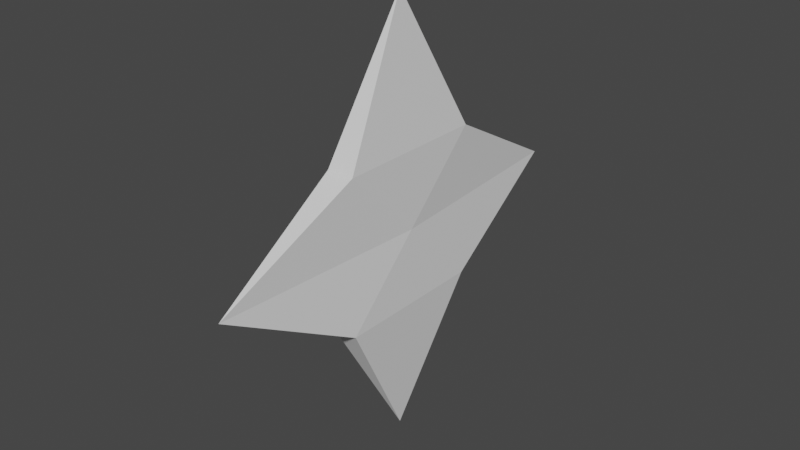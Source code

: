 # Source: star.blend  (saved by Blender 3.3.6; exported with 4.5.12 LTS)
import bpy
from mathutils import Matrix  # noqa: F401  (used for matrix-valued properties, if any)

bpy.ops.wm.read_factory_settings(use_empty=True)
scene = bpy.context.scene
scene.name = 'Scene'

# ---- collections
col_collection = bpy.data.collections.new('Collection'); scene.collection.children.link(col_collection)

# ---- world
world_world = bpy.data.worlds.new('World'); scene.world = world_world
world_world.use_nodes = True; world_world.node_tree.nodes.clear()
_N = world_world.node_tree.nodes; _L = world_world.node_tree.links
n0 = _N.new('ShaderNodeOutputWorld'); n0.name = 'World Output'; n0.location = (300, 300)
n1 = _N.new('ShaderNodeBackground'); n1.name = 'Background'; n1.location = (10, 300)
n1.inputs[0].default_value = (0.05088, 0.05088, 0.05088, 1.0)
_L.new(n1.outputs[0], n0.inputs[0])
n0.is_active_output = True
world_world.color = (0.05088, 0.05088, 0.05088)
world_world.use_sun_shadow = False
world_world.sun_shadow_jitter_overblur = 0.0

# ---- meshes
me_cube_001 = bpy.data.meshes.new('Cube.001')
me_cube_001.from_pydata([(0.0, -1.416, -1.417), (0.0, -1.414, 1.413), (0.0, 1.414, -1.413), (0.0, 1.413, 1.414), (-1.0, -1.0, 0.0), (-1.0, 1.0, 0.0), (1.0, 1.0, 0.0), (1.0, -1.0, 0.0), (-1.0, 0.0, -1.0), (-1.0, 0.0, 1.0), (1.0, 0.0, -1.0), (1.0, 0.0, 1.0), (1.0, 0.0, 0.0), (-1.0, 0.0, 0.0)], [], [(13, 9, 3, 5), (5, 3, 6), (12, 11, 1, 7), (7, 1, 4), (8, 10, 0), (11, 9, 1), (0, 7, 4), (10, 12, 7, 0), (2, 5, 6), (8, 13, 5, 2), (0, 4, 13, 8), (2, 6, 12, 10), (3, 9, 11), (2, 10, 8), (6, 3, 11, 12), (4, 1, 9, 13)])
_uv = me_cube_001.uv_layers.new(name='UVMap')
_uv.uv.foreach_set('vector', [0.5, 0.125, 0.625, 0.125, 0.625, 0.25, 0.5, 0.25, 0.5, 0.25, 0.625, 0.5, 0.5, 0.5, 0.5, 0.625, 0.625, 0.625, 0.625, 0.75, 0.5, 0.75, 0.5, 0.75, 0.625, 1.0, 0.5, 1.0, 0.125, 0.625, 0.375, 0.625, 0.125, 0.75, 0.625, 0.625, 0.875, 0.625, 0.625, 0.75, 0.375, 0.75, 0.5, 0.75, 0.5, 1.0, 0.375, 0.625, 0.5, 0.625, 0.5, 0.75, 0.375, 0.75, 0.375, 0.25, 0.5, 0.25, 0.5, 0.5, 0.375, 0.125, 0.5, 0.125, 0.5, 0.25, 0.375, 0.25, 0.375, 0.0, 0.5, 0.0, 0.5, 0.125, 0.375, 0.125, 0.375, 0.5, 0.5, 0.5, 0.5, 0.625, 0.375, 0.625, 0.875, 0.5, 0.875, 0.625, 0.625, 0.625, 0.375, 0.5, 0.375, 0.625, 0.125, 0.625, 0.5, 0.5, 0.625, 0.5, 0.625, 0.625, 0.5, 0.625, 0.5, 0.0, 0.625, 0.0, 0.625, 0.125, 0.5, 0.125])
me_cube_001.update()

# ---- objects
ob_cube = bpy.data.objects.new('Cube', me_cube_001)

# ---- transforms, parenting, visibility, modifiers, constraints
ob_cube.location = (0.0, 0.0, 0.0)
ob_cube.rotation_euler = (0.7848, 1.569e-16, 6.494e-17)
ob_cube.scale = (0.1251, 1.0, 1.0)

# ---- collection membership
col_collection.objects.link(ob_cube)

# ---- scene / render settings (as saved in the file)
scene.frame_start = 1; scene.frame_end = 250; scene.frame_set(1)
scene.render.engine = 'BLENDER_EEVEE_NEXT'
scene.cycles.sampling_pattern = 'TABULATED_SOBOL'
scene.cycles.use_light_tree = False
scene.view_settings.view_transform = 'Filmic'
bpy.context.view_layer.update()

# ---- added for rendering (the .blend has no active camera and no usable light): camera, sun
cam_auto = bpy.data.cameras.new('AutoCamera')
cam_auto.lens = 50.0
cam_auto.sensor_width = 36.0
cam_auto.clip_end = 1000.0
ob_auto_camera = bpy.data.objects.new('AutoCamera', cam_auto)
scene.collection.objects.link(ob_auto_camera)
ob_auto_camera.location = (5.24206, -6.2903, 4.19193)
ob_auto_camera.rotation_euler = (1.09748, -7.21219e-08, 0.694738)
scene.camera = ob_auto_camera
light_auto_sun = bpy.data.lights.new('AutoSun', 'SUN')
light_auto_sun.energy = 3.0
light_auto_sun.angle = 0.0523599
ob_auto_sun = bpy.data.objects.new('AutoSun', light_auto_sun)
scene.collection.objects.link(ob_auto_sun)
ob_auto_sun.rotation_euler = (0.872665, 0.174533, 0.523599)
bpy.context.view_layer.update()
